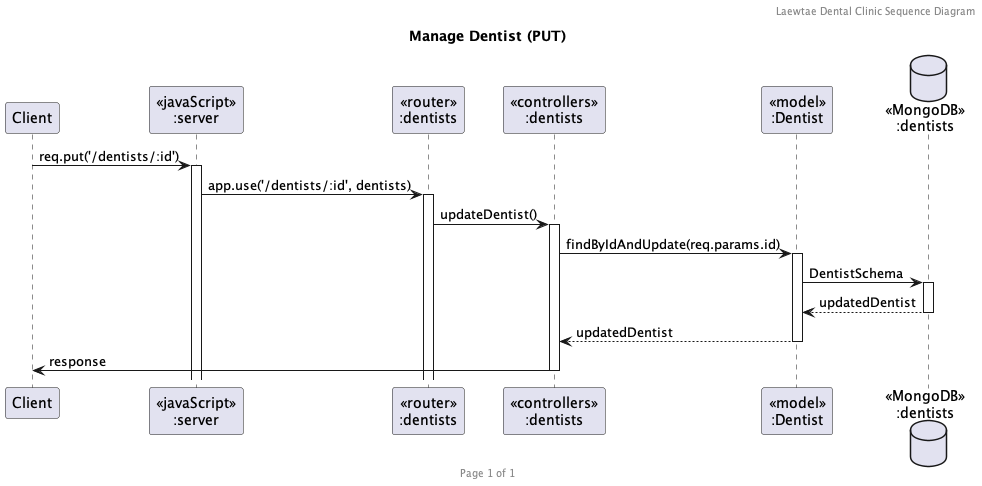

The diagram above was rendered by PlantUML. Its source (embedded in the PNG):
@startuml Manage Dentist (PUT)

header Laewtae Dental Clinic Sequence Diagram
footer Page %page% of %lastpage%
title "Manage Dentist (PUT)"

participant "Client" as client
participant "<<javaScript>>\n:server" as server
participant "<<router>>\n:dentists" as routerDentists
participant "<<controllers>>\n:dentists" as controllersDentists
participant "<<model>>\n:Dentist" as modelDentist
database "<<MongoDB>>\n:dentists" as DentistsDatabase

client->server ++:req.put('/dentists/:id')
server->routerDentists ++:app.use('/dentists/:id', dentists)
routerDentists -> controllersDentists ++:updateDentist()
controllersDentists->modelDentist ++:findByIdAndUpdate(req.params.id)
modelDentist ->DentistsDatabase ++: DentistSchema
DentistsDatabase --> modelDentist --: updatedDentist
controllersDentists <-- modelDentist --:updatedDentist
controllersDentists->client --:response

@enduml